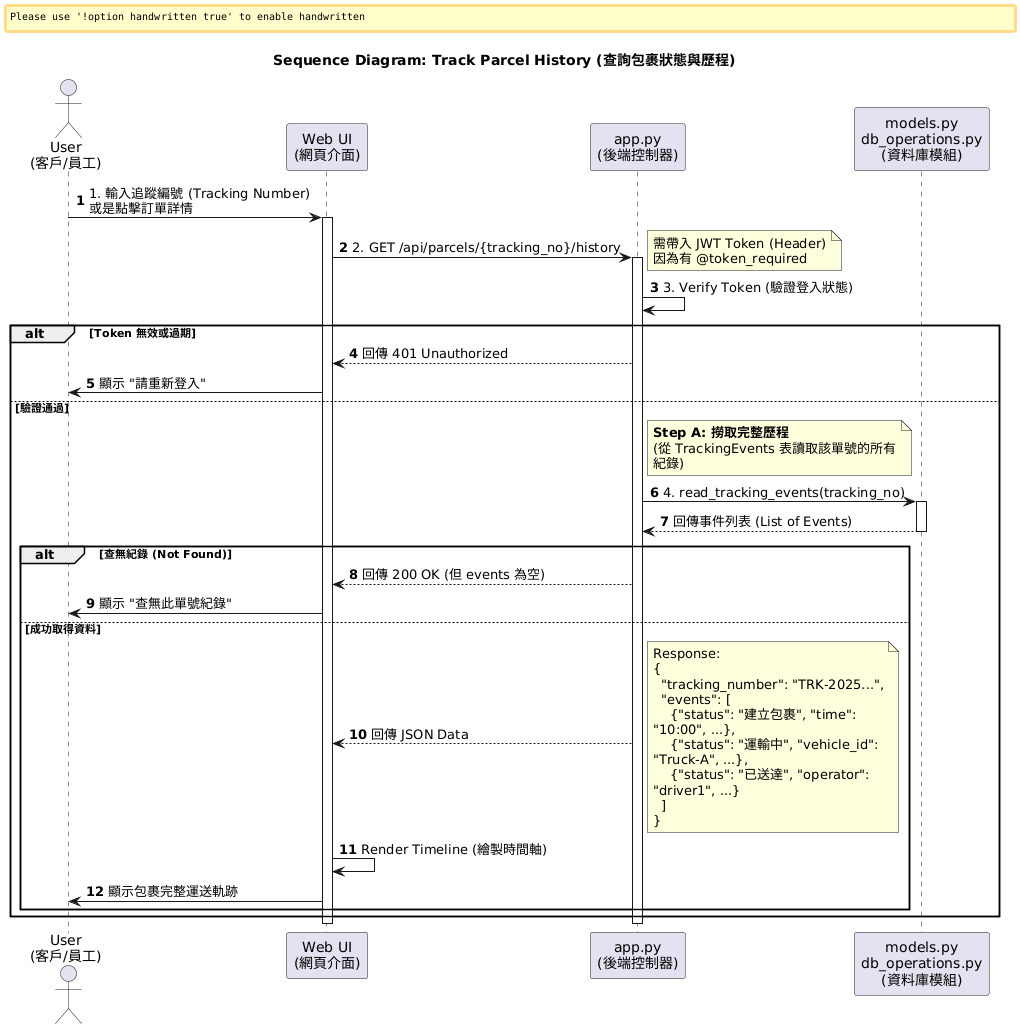

The diagram above was rendered by PlantUML. Its source (embedded in the PNG):
@startuml
autonumber
title Sequence Diagram: Track Parcel History (查詢包裹狀態與歷程)

' ▼▼▼ 字型設定 ▼▼▼
skinparam defaultFontName "Microsoft JhengHei"
skinparam handwritten false
skinparam shadowing false
skinparam wrapWidth 250

' --- 1. 角色定義 ---
actor "User\n(客戶/員工)" as User
participant "Web UI\n(網頁介面)" as UI
participant "app.py\n(後端控制器)" as Backend
participant "models.py\ndb_operations.py\n(資料庫模組)" as DB

' --- 2. 流程開始 ---

' [場景 1] 使用者輸入
User -> UI: 1. 輸入追蹤編號 (Tracking Number)\n或是點擊訂單詳情
activate UI

' [場景 2] 呼叫後端 API
UI -> Backend: 2. GET /api/parcels/{tracking_no}/history
activate Backend
note right: 需帶入 JWT Token (Header)\n因為有 @token_required

    ' [場景 3] 權限驗證 (Decorator)
    Backend -> Backend: 3. Verify Token (驗證登入狀態)
    
    alt Token 無效或過期
        Backend --> UI: 回傳 401 Unauthorized
        UI -> User: 顯示 "請重新登入"
    else 驗證通過
        
        ' [場景 4] 讀取歷史事件 (對應程式碼第 368 行)
        note right of Backend
          **Step A: 撈取完整歷程**
          (從 TrackingEvents 表讀取該單號的所有紀錄)
        end note
        Backend -> DB: 4. read_tracking_events(tracking_no)
        activate DB
        DB --> Backend: 回傳事件列表 (List of Events)
        deactivate DB

        ' [場景 5] 檢查是否有資料 (對應程式碼第 370 行)
        alt 查無紀錄 (Not Found)
            Backend --> UI: 回傳 200 OK (但 events 為空)
            UI -> User: 顯示 "查無此單號紀錄"
        else 成功取得資料
            
            ' [場景 6] 回傳 JSON (對應程式碼第 372 行)
            Backend --> UI: 回傳 JSON Data
            note right
              Response:
              {
                "tracking_number": "TRK-2025...",
                "events": [
                  {"status": "建立包裹", "time": "10:00", ...},
                  {"status": "運輸中", "vehicle_id": "Truck-A", ...},
                  {"status": "已送達", "operator": "driver1", ...}
                ]
              }
            end note

            ' [場景 7] 渲染畫面
            UI -> UI: Render Timeline (繪製時間軸)
            UI -> User: 顯示包裹完整運送軌跡
        end
    end

deactivate Backend
deactivate UI
@enduml